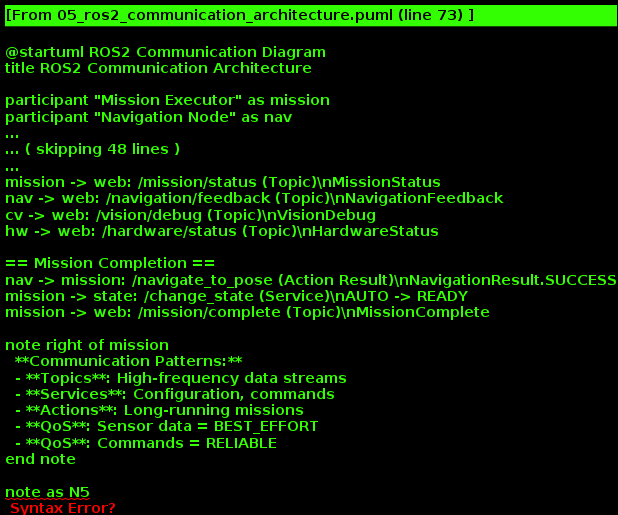

The diagram above was rendered by PlantUML. Its source (embedded in the PNG):
@startuml ROS2 Communication Diagram
title ROS2 Communication Architecture

participant "Mission Executor" as mission
participant "Navigation Node" as nav
participant "Computer Vision" as cv
participant "Hardware Interface" as hw
participant "Web Dashboard" as web
participant "Safety System" as safety
participant "SLAM System" as slam
participant "State Machine" as state

== System Initialization ==
mission -> state: /change_state (Service)
state --> mission: State changed to READY

== Mission Startup ==
web -> mission: /mission/commands (Service)\n{"command": "start_mission", "type": "waypoint"}
mission -> nav: /navigate_to_pose (Action)\nwaypoint_sequence
nav --> mission: Goal accepted\nmission_id: "wp_nav_001"

== Sensor Data Flow ==
hw -> hw: Publish sensor data
hw -> cv: /camera/image_raw (Topic)
hw -> nav: /imu/data (Topic)
hw -> slam: /odom/wheel (Topic)
hw -> safety: /joint_states (Topic)

== Perception Processing ==
cv -> cv: Process camera frames\nArUco detection, object recognition
cv -> mission: /vision/detections (Topic)\nVisionDetection[]
cv -> slam: /vision/odom (Topic)\nPoseWithCovarianceStamped
cv -> nav: /vision/features (Topic)\nFeature[]

== Navigation Execution ==
nav -> nav: Path planning\nA* algorithm, obstacle avoidance
nav -> hw: /cmd_vel (Topic)\nTwist (linear, angular velocity)
nav -> mission: /navigation/status (Topic)\nNavigationStatus
nav -> slam: /navigation/goal (Topic)\nPoseStamped

== Safety Monitoring ==
safety -> safety: Monitor all systems\nWatchdog timers, redundancy checks
safety -> mission: /safety/status (Topic)\nSafetyStatus
safety -> state: /safety/alerts (Topic)\nSafetyAlert
safety -> hw: /emergency/stop (Service)\n[EMERGENCY TRIGGER]

== State Coordination ==
state -> state: Evaluate transitions\nContext monitoring
state -> mission: /state/transitions (Topic)\nStateTransition
state -> nav: /state/navigation_mode (Service)\nNavigationMode
state -> cv: /state/vision_mode (Service)\nVisionMode

== User Interface Updates ==
mission -> web: /mission/status (Topic)\nMissionStatus
nav -> web: /navigation/feedback (Topic)\nNavigationFeedback
cv -> web: /vision/debug (Topic)\nVisionDebug
hw -> web: /hardware/status (Topic)\nHardwareStatus

== Mission Completion ==
nav -> mission: /navigate_to_pose (Action Result)\nNavigationResult.SUCCESS
mission -> state: /change_state (Service)\nAUTO -> READY
mission -> web: /mission/complete (Topic)\nMissionComplete

note right of mission
  **Communication Patterns:**
  - **Topics**: High-frequency data streams
  - **Services**: Configuration, commands
  - **Actions**: Long-running missions
  - **QoS**: Sensor data = BEST_EFFORT
  - **QoS**: Commands = RELIABLE
end note

note as N5
  **Key Topics:**
  - /mission/status (MissionStatus)
  - /navigation/status (NavigationStatus)
  - /vision/detections (VisionDetection[])
  - /cmd_vel (Twist)
  - /odom (Odometry)

  **Created:** 2024-12-16
  **Source:** src/autonomy/interfaces/, src/autonomy/launch/
  **Stakeholders:** ROS2 Team, Integration Team, Network Team
end note
@enduml